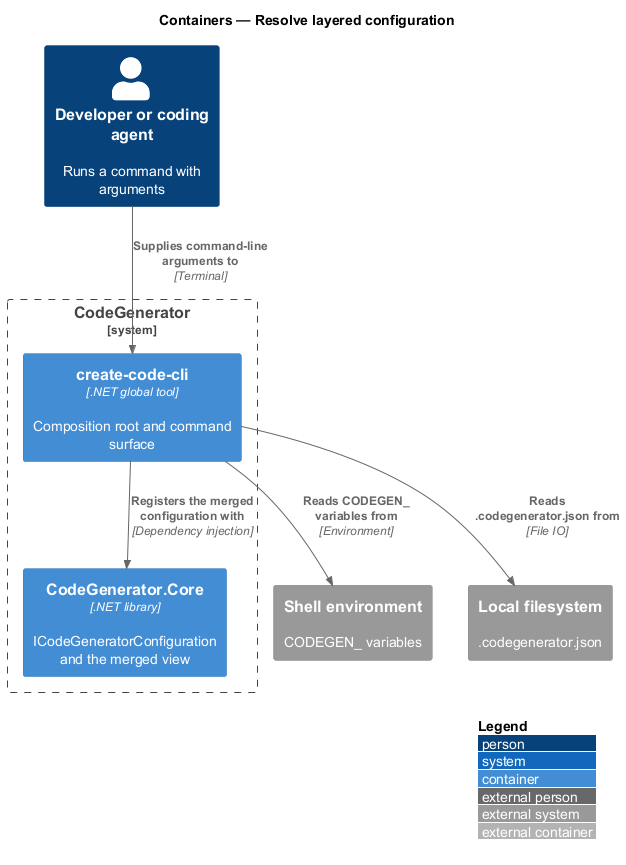

The diagram above was rendered by PlantUML. Its source (embedded in the PNG):
@startuml
!include <C4/C4_Container>
LAYOUT_WITH_LEGEND()
title Containers — Resolve layered configuration

Person(dev, "Developer or coding agent", "Runs a command with arguments")
System_Boundary(codegen, "CodeGenerator") {
  Container(cli, "create-code-cli", ".NET global tool", "Composition root and command surface")
  Container(core, "CodeGenerator.Core", ".NET library", "ICodeGeneratorConfiguration and the merged view")
}
System_Ext(env, "Shell environment", "CODEGEN_ variables")
System_Ext(fs, "Local filesystem", ".codegenerator.json")

Rel(dev, cli, "Supplies command-line arguments to", "Terminal")
Rel(cli, fs, "Reads .codegenerator.json from", "File IO")
Rel(cli, env, "Reads CODEGEN_ variables from", "Environment")
Rel(cli, core, "Registers the merged configuration with", "Dependency injection")
@enduml